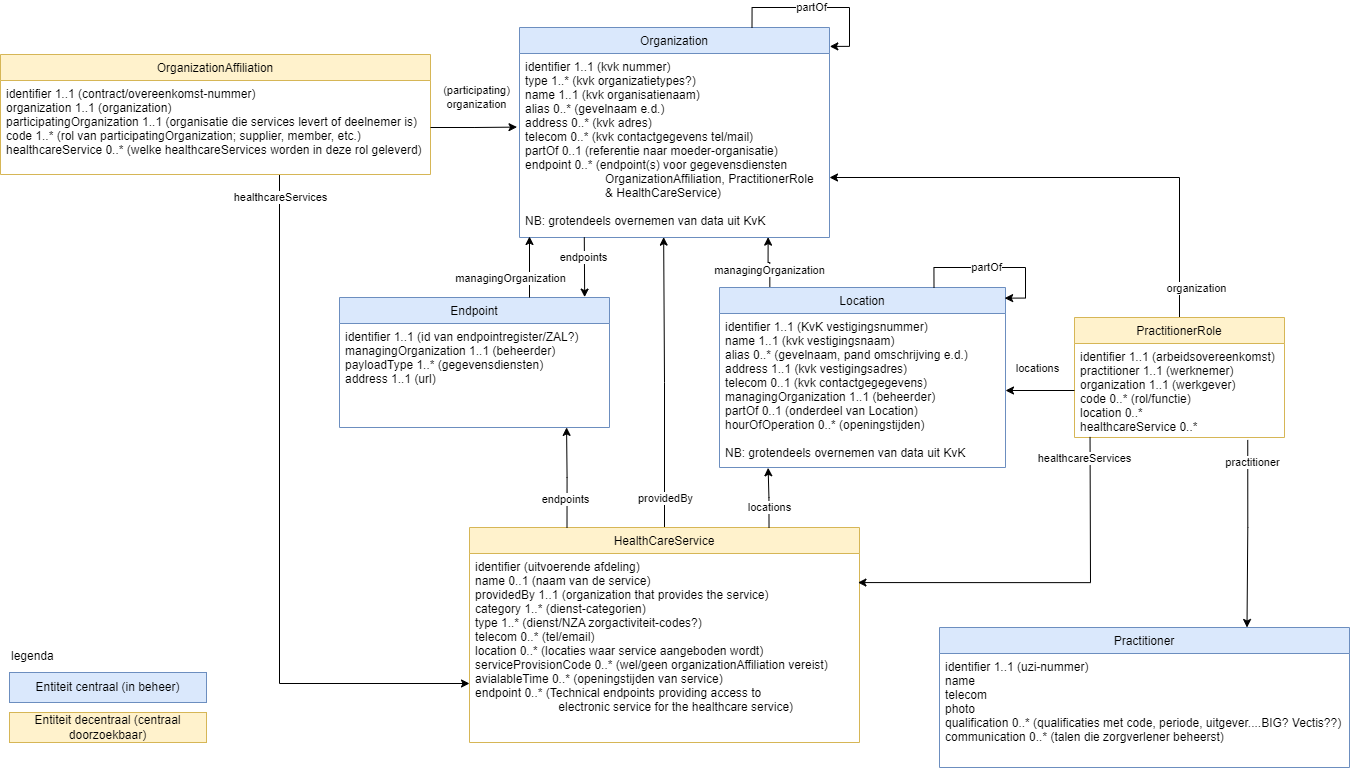

The diagram above was exported from draw.io. Its source (the exported page's mxGraphModel, read from the mxfile embedded in the PNG):
<mxGraphModel dx="2327" dy="1024" grid="1" gridSize="10" guides="1" tooltips="1" connect="1" arrows="1" fold="1" page="1" pageScale="1" pageWidth="827" pageHeight="1169" math="0" shadow="0">
  <root>
    <mxCell id="WIyWlLk6GJQsqaUBKTNV-0" />
    <mxCell id="WIyWlLk6GJQsqaUBKTNV-1" parent="WIyWlLk6GJQsqaUBKTNV-0" />
    <mxCell id="cwYQCuxFqWKacU8e3eIT-34" style="edgeStyle=orthogonalEdgeStyle;rounded=0;orthogonalLoop=1;jettySize=auto;html=1;exitX=0.176;exitY=-0.004;exitDx=0;exitDy=0;exitPerimeter=0;entryX=0.802;entryY=0.998;entryDx=0;entryDy=0;entryPerimeter=0;" edge="1" parent="WIyWlLk6GJQsqaUBKTNV-1" source="8zQjPanMbmEwTwC3fcHz-0" target="8zQjPanMbmEwTwC3fcHz-7">
      <mxGeometry relative="1" as="geometry" />
    </mxCell>
    <mxCell id="cwYQCuxFqWKacU8e3eIT-35" value="managingOrganization" style="edgeLabel;html=1;align=center;verticalAlign=middle;resizable=0;points=[];" vertex="1" connectable="0" parent="cwYQCuxFqWKacU8e3eIT-34">
      <mxGeometry x="-0.3122" y="1" relative="1" as="geometry">
        <mxPoint as="offset" />
      </mxGeometry>
    </mxCell>
    <mxCell id="8zQjPanMbmEwTwC3fcHz-0" value="Location" style="swimlane;fontStyle=0;align=center;verticalAlign=top;childLayout=stackLayout;horizontal=1;startSize=26;horizontalStack=0;resizeParent=1;resizeLast=0;collapsible=1;marginBottom=0;rounded=0;shadow=0;strokeWidth=1;fillColor=#dae8fc;strokeColor=#6c8ebf;" parent="WIyWlLk6GJQsqaUBKTNV-1" vertex="1">
      <mxGeometry x="710" y="560" width="286" height="180" as="geometry">
        <mxRectangle x="330" y="360" width="170" height="26" as="alternateBounds" />
      </mxGeometry>
    </mxCell>
    <mxCell id="8zQjPanMbmEwTwC3fcHz-1" value="identifier 1..1 (KvK vestigingsnummer)&#10;name 1..1 (kvk vestigingsnaam)&#10;alias 0..* (gevelnaam, pand omschrijving e.d.)&#10;address 1..1 (kvk vestigingsadres)&#10;telecom 0..1 (kvk contactgegegevens)&#10;managingOrganization 1..1 (beheerder)&#10;partOf 0..1 (onderdeel van Location)&#10;hourOfOperation 0..* (openingstijden)&#10;&#10;NB: grotendeels overnemen van data uit KvK" style="text;align=left;verticalAlign=top;spacingLeft=4;spacingRight=4;overflow=hidden;rotatable=0;points=[[0,0.5],[1,0.5]];portConstraint=eastwest;" parent="8zQjPanMbmEwTwC3fcHz-0" vertex="1">
      <mxGeometry y="26" width="286" height="154" as="geometry" />
    </mxCell>
    <mxCell id="8zQjPanMbmEwTwC3fcHz-3" value="Endpoint" style="swimlane;fontStyle=0;align=center;verticalAlign=top;childLayout=stackLayout;horizontal=1;startSize=26;horizontalStack=0;resizeParent=1;resizeLast=0;collapsible=1;marginBottom=0;rounded=0;shadow=0;strokeWidth=1;fillColor=#dae8fc;strokeColor=#6c8ebf;" parent="WIyWlLk6GJQsqaUBKTNV-1" vertex="1">
      <mxGeometry x="330" y="570" width="270" height="130" as="geometry">
        <mxRectangle x="650" y="210" width="170" height="26" as="alternateBounds" />
      </mxGeometry>
    </mxCell>
    <mxCell id="8zQjPanMbmEwTwC3fcHz-4" value="identifier 1..1 (id van endpointregister/ZAL?)&#10;managingOrganization 1..1 (beheerder)&#10;payloadType 1..* (gegevensdiensten) &#10;address 1..1 (url)" style="text;align=left;verticalAlign=top;spacingLeft=4;spacingRight=4;overflow=hidden;rotatable=0;points=[[0,0.5],[1,0.5]];portConstraint=eastwest;" parent="8zQjPanMbmEwTwC3fcHz-3" vertex="1">
      <mxGeometry y="26" width="270" height="104" as="geometry" />
    </mxCell>
    <mxCell id="8zQjPanMbmEwTwC3fcHz-6" value="Organization" style="swimlane;fontStyle=0;align=center;verticalAlign=top;childLayout=stackLayout;horizontal=1;startSize=26;horizontalStack=0;resizeParent=1;resizeLast=0;collapsible=1;marginBottom=0;rounded=0;shadow=0;strokeWidth=1;fillColor=#dae8fc;strokeColor=#6c8ebf;" parent="WIyWlLk6GJQsqaUBKTNV-1" vertex="1">
      <mxGeometry x="510" y="300" width="310" height="210" as="geometry">
        <mxRectangle x="334" y="200" width="170" height="26" as="alternateBounds" />
      </mxGeometry>
    </mxCell>
    <mxCell id="8zQjPanMbmEwTwC3fcHz-7" value="identifier 1..1 (kvk nummer)&#10;type 1..* (kvk organizatietypes?)&#10;name 1..1 (kvk organisatienaam)&#10;alias 0..* (gevelnaam e.d.)&#10;address 0..* (kvk adres)&#10;telecom 0..* (kvk contactgegevens tel/mail)&#10;partOf 0..1 (referentie naar moeder-organisatie)&#10;endpoint 0..* (endpoint(s) voor gegevensdiensten &#10;                        OrganizationAffiliation, PractitionerRole &#10;                        &amp; HealthCareService)&#10;&#10;NB: grotendeels overnemen van data uit KvK" style="text;align=left;verticalAlign=top;spacingLeft=4;spacingRight=4;overflow=hidden;rotatable=0;points=[[0,0.5],[1,0.5]];portConstraint=eastwest;" parent="8zQjPanMbmEwTwC3fcHz-6" vertex="1">
      <mxGeometry y="26" width="310" height="184" as="geometry" />
    </mxCell>
    <mxCell id="cwYQCuxFqWKacU8e3eIT-13" style="edgeStyle=orthogonalEdgeStyle;rounded=0;orthogonalLoop=1;jettySize=auto;html=1;" edge="1" parent="WIyWlLk6GJQsqaUBKTNV-1" source="8zQjPanMbmEwTwC3fcHz-9" target="8zQjPanMbmEwTwC3fcHz-15">
      <mxGeometry relative="1" as="geometry">
        <Array as="points">
          <mxPoint x="270" y="956" />
        </Array>
      </mxGeometry>
    </mxCell>
    <mxCell id="cwYQCuxFqWKacU8e3eIT-14" value="healthcareServices" style="edgeLabel;html=1;align=center;verticalAlign=middle;resizable=0;points=[];" vertex="1" connectable="0" parent="cwYQCuxFqWKacU8e3eIT-13">
      <mxGeometry x="0.3747" y="-4" relative="1" as="geometry">
        <mxPoint x="4" y="-458" as="offset" />
      </mxGeometry>
    </mxCell>
    <mxCell id="8zQjPanMbmEwTwC3fcHz-9" value="OrganizationAffiliation" style="swimlane;fontStyle=0;align=center;verticalAlign=top;childLayout=stackLayout;horizontal=1;startSize=26;horizontalStack=0;resizeParent=1;resizeLast=0;collapsible=1;marginBottom=0;rounded=0;shadow=0;strokeWidth=1;fillColor=#fff2cc;strokeColor=#d6b656;" parent="WIyWlLk6GJQsqaUBKTNV-1" vertex="1">
      <mxGeometry x="-9" y="327" width="430" height="120" as="geometry">
        <mxRectangle x="180" y="130" width="170" height="26" as="alternateBounds" />
      </mxGeometry>
    </mxCell>
    <mxCell id="8zQjPanMbmEwTwC3fcHz-10" value="identifier 1..1 (contract/overeenkomst-nummer)&#10;organization 1..1 (organization)&#10;participatingOrganization 1..1 (organisatie die services levert of deelnemer is)&#10;code 1..* (rol van participatingOrganization; supplier, member, etc.)&#10;healthcareService 0..* (welke healthcareServices worden in deze rol geleverd)" style="text;align=left;verticalAlign=top;spacingLeft=4;spacingRight=4;overflow=hidden;rotatable=0;points=[[0,0.5],[1,0.5]];portConstraint=eastwest;" parent="8zQjPanMbmEwTwC3fcHz-9" vertex="1">
      <mxGeometry y="26" width="430" height="94" as="geometry" />
    </mxCell>
    <mxCell id="8zQjPanMbmEwTwC3fcHz-12" value="Practitioner" style="swimlane;fontStyle=0;align=center;verticalAlign=top;childLayout=stackLayout;horizontal=1;startSize=26;horizontalStack=0;resizeParent=1;resizeLast=0;collapsible=1;marginBottom=0;rounded=0;shadow=0;strokeWidth=1;fillColor=#dae8fc;strokeColor=#6c8ebf;" parent="WIyWlLk6GJQsqaUBKTNV-1" vertex="1">
      <mxGeometry x="930" y="900" width="410" height="140" as="geometry">
        <mxRectangle x="330" y="360" width="170" height="26" as="alternateBounds" />
      </mxGeometry>
    </mxCell>
    <mxCell id="8zQjPanMbmEwTwC3fcHz-13" value="identifier 1..1 (uzi-nummer)&#10;name&#10;telecom&#10;photo&#10;qualification 0..* (qualificaties met code, periode, uitgever....BIG? Vectis??)&#10;communication 0..* (talen die zorgverlener beheerst)" style="text;align=left;verticalAlign=top;spacingLeft=4;spacingRight=4;overflow=hidden;rotatable=0;points=[[0,0.5],[1,0.5]];portConstraint=eastwest;" parent="8zQjPanMbmEwTwC3fcHz-12" vertex="1">
      <mxGeometry y="26" width="410" height="114" as="geometry" />
    </mxCell>
    <mxCell id="cwYQCuxFqWKacU8e3eIT-3" style="edgeStyle=orthogonalEdgeStyle;rounded=0;orthogonalLoop=1;jettySize=auto;html=1;entryX=0.465;entryY=0.998;entryDx=0;entryDy=0;entryPerimeter=0;" edge="1" parent="WIyWlLk6GJQsqaUBKTNV-1" source="8zQjPanMbmEwTwC3fcHz-15" target="8zQjPanMbmEwTwC3fcHz-7">
      <mxGeometry relative="1" as="geometry" />
    </mxCell>
    <mxCell id="cwYQCuxFqWKacU8e3eIT-4" value="providedBy" style="edgeLabel;html=1;align=center;verticalAlign=middle;resizable=0;points=[];" vertex="1" connectable="0" parent="cwYQCuxFqWKacU8e3eIT-3">
      <mxGeometry x="-0.1868" y="2" relative="1" as="geometry">
        <mxPoint x="2" y="89" as="offset" />
      </mxGeometry>
    </mxCell>
    <mxCell id="8zQjPanMbmEwTwC3fcHz-15" value="HealthCareService" style="swimlane;fontStyle=0;align=center;verticalAlign=top;childLayout=stackLayout;horizontal=1;startSize=26;horizontalStack=0;resizeParent=1;resizeLast=0;collapsible=1;marginBottom=0;rounded=0;shadow=0;strokeWidth=1;fillColor=#fff2cc;strokeColor=#d6b656;" parent="WIyWlLk6GJQsqaUBKTNV-1" vertex="1">
      <mxGeometry x="460" y="800" width="390" height="215" as="geometry">
        <mxRectangle x="460" y="848" width="170" height="26" as="alternateBounds" />
      </mxGeometry>
    </mxCell>
    <mxCell id="8zQjPanMbmEwTwC3fcHz-16" value="identifier (uitvoerende afdeling)&#10;name 0..1 (naam van de service)&#10;providedBy 1..1 (organization that provides the service)&#10;category 1..* (dienst-categorien)&#10;type 1..* (dienst/NZA zorgactiviteit-codes?)&#10;telecom 0..* (tel/email)&#10;location 0..* (locaties waar service aangeboden wordt)&#10;serviceProvisionCode 0..* (wel/geen organizationAffiliation vereist)&#10;avialableTime 0..* (openingstijden van service)&#10;endpoint 0..* (Technical endpoints providing access to&#10;                         electronic service for the healthcare service)" style="text;align=left;verticalAlign=top;spacingLeft=4;spacingRight=4;overflow=hidden;rotatable=0;points=[[0,0.5],[1,0.5]];portConstraint=eastwest;" parent="8zQjPanMbmEwTwC3fcHz-15" vertex="1">
      <mxGeometry y="26" width="390" height="184" as="geometry" />
    </mxCell>
    <mxCell id="8zQjPanMbmEwTwC3fcHz-18" style="edgeStyle=orthogonalEdgeStyle;rounded=0;orthogonalLoop=1;jettySize=auto;html=1;" parent="WIyWlLk6GJQsqaUBKTNV-1" edge="1">
      <mxGeometry relative="1" as="geometry">
        <mxPoint x="520" y="570" as="sourcePoint" />
        <mxPoint x="520" y="509" as="targetPoint" />
        <Array as="points">
          <mxPoint x="520" y="509" />
        </Array>
      </mxGeometry>
    </mxCell>
    <mxCell id="8zQjPanMbmEwTwC3fcHz-19" value="managingOrganization" style="edgeLabel;html=1;align=center;verticalAlign=middle;resizable=0;points=[];" parent="8zQjPanMbmEwTwC3fcHz-18" vertex="1" connectable="0">
      <mxGeometry x="0.1834" y="1" relative="1" as="geometry">
        <mxPoint x="-19" y="16" as="offset" />
      </mxGeometry>
    </mxCell>
    <mxCell id="cwYQCuxFqWKacU8e3eIT-1" style="edgeStyle=orthogonalEdgeStyle;rounded=0;orthogonalLoop=1;jettySize=auto;html=1;entryX=1.001;entryY=0.09;entryDx=0;entryDy=0;entryPerimeter=0;exitX=0.75;exitY=0;exitDx=0;exitDy=0;" edge="1" parent="WIyWlLk6GJQsqaUBKTNV-1" source="8zQjPanMbmEwTwC3fcHz-6" target="8zQjPanMbmEwTwC3fcHz-6">
      <mxGeometry relative="1" as="geometry" />
    </mxCell>
    <mxCell id="cwYQCuxFqWKacU8e3eIT-8" value="partOf" style="edgeLabel;html=1;align=center;verticalAlign=middle;resizable=0;points=[];" vertex="1" connectable="0" parent="cwYQCuxFqWKacU8e3eIT-1">
      <mxGeometry x="-0.1081" y="1" relative="1" as="geometry">
        <mxPoint as="offset" />
      </mxGeometry>
    </mxCell>
    <mxCell id="cwYQCuxFqWKacU8e3eIT-2" style="edgeStyle=orthogonalEdgeStyle;rounded=0;orthogonalLoop=1;jettySize=auto;html=1;entryX=0.997;entryY=0.059;entryDx=0;entryDy=0;entryPerimeter=0;exitX=0.75;exitY=0;exitDx=0;exitDy=0;" edge="1" parent="WIyWlLk6GJQsqaUBKTNV-1" source="8zQjPanMbmEwTwC3fcHz-0" target="8zQjPanMbmEwTwC3fcHz-0">
      <mxGeometry relative="1" as="geometry" />
    </mxCell>
    <mxCell id="cwYQCuxFqWKacU8e3eIT-7" value="partOf" style="edgeLabel;html=1;align=center;verticalAlign=middle;resizable=0;points=[];" vertex="1" connectable="0" parent="cwYQCuxFqWKacU8e3eIT-2">
      <mxGeometry x="-0.1151" y="1" relative="1" as="geometry">
        <mxPoint as="offset" />
      </mxGeometry>
    </mxCell>
    <mxCell id="cwYQCuxFqWKacU8e3eIT-5" style="edgeStyle=orthogonalEdgeStyle;rounded=0;orthogonalLoop=1;jettySize=auto;html=1;exitX=0.768;exitY=0;exitDx=0;exitDy=0;entryX=0.17;entryY=1.002;entryDx=0;entryDy=0;entryPerimeter=0;exitPerimeter=0;" edge="1" parent="WIyWlLk6GJQsqaUBKTNV-1" source="8zQjPanMbmEwTwC3fcHz-15" target="8zQjPanMbmEwTwC3fcHz-1">
      <mxGeometry relative="1" as="geometry" />
    </mxCell>
    <mxCell id="cwYQCuxFqWKacU8e3eIT-6" value="locations" style="edgeLabel;html=1;align=center;verticalAlign=middle;resizable=0;points=[];" vertex="1" connectable="0" parent="cwYQCuxFqWKacU8e3eIT-5">
      <mxGeometry x="0.5823" relative="1" as="geometry">
        <mxPoint x="1" y="27" as="offset" />
      </mxGeometry>
    </mxCell>
    <mxCell id="cwYQCuxFqWKacU8e3eIT-11" style="edgeStyle=orthogonalEdgeStyle;rounded=0;orthogonalLoop=1;jettySize=auto;html=1;exitX=0.25;exitY=0;exitDx=0;exitDy=0;entryX=0.841;entryY=0.999;entryDx=0;entryDy=0;entryPerimeter=0;" edge="1" parent="WIyWlLk6GJQsqaUBKTNV-1" source="8zQjPanMbmEwTwC3fcHz-15" target="8zQjPanMbmEwTwC3fcHz-4">
      <mxGeometry relative="1" as="geometry" />
    </mxCell>
    <mxCell id="cwYQCuxFqWKacU8e3eIT-12" value="endpoints" style="edgeLabel;html=1;align=center;verticalAlign=middle;resizable=0;points=[];" vertex="1" connectable="0" parent="cwYQCuxFqWKacU8e3eIT-11">
      <mxGeometry x="0.0289" y="2" relative="1" as="geometry">
        <mxPoint y="22" as="offset" />
      </mxGeometry>
    </mxCell>
    <mxCell id="cwYQCuxFqWKacU8e3eIT-15" style="edgeStyle=orthogonalEdgeStyle;rounded=0;orthogonalLoop=1;jettySize=auto;html=1;exitX=1;exitY=0.5;exitDx=0;exitDy=0;entryX=-0.008;entryY=0.4;entryDx=0;entryDy=0;entryPerimeter=0;" edge="1" parent="WIyWlLk6GJQsqaUBKTNV-1" source="8zQjPanMbmEwTwC3fcHz-10" target="8zQjPanMbmEwTwC3fcHz-7">
      <mxGeometry relative="1" as="geometry" />
    </mxCell>
    <mxCell id="cwYQCuxFqWKacU8e3eIT-16" value="(participating)&lt;br&gt;organization" style="edgeLabel;html=1;align=center;verticalAlign=middle;resizable=0;points=[];" vertex="1" connectable="0" parent="cwYQCuxFqWKacU8e3eIT-15">
      <mxGeometry x="0.0265" y="-1" relative="1" as="geometry">
        <mxPoint x="1" y="-31" as="offset" />
      </mxGeometry>
    </mxCell>
    <mxCell id="cwYQCuxFqWKacU8e3eIT-25" style="edgeStyle=orthogonalEdgeStyle;rounded=0;orthogonalLoop=1;jettySize=auto;html=1;entryX=0.75;entryY=0;entryDx=0;entryDy=0;exitX=0.825;exitY=1.026;exitDx=0;exitDy=0;exitPerimeter=0;" edge="1" parent="WIyWlLk6GJQsqaUBKTNV-1" source="cwYQCuxFqWKacU8e3eIT-23" target="8zQjPanMbmEwTwC3fcHz-12">
      <mxGeometry relative="1" as="geometry">
        <Array as="points">
          <mxPoint x="1238" y="800" />
          <mxPoint x="1238" y="800" />
        </Array>
      </mxGeometry>
    </mxCell>
    <mxCell id="cwYQCuxFqWKacU8e3eIT-33" value="practitioner" style="edgeLabel;html=1;align=center;verticalAlign=middle;resizable=0;points=[];" vertex="1" connectable="0" parent="cwYQCuxFqWKacU8e3eIT-25">
      <mxGeometry x="0.1451" relative="1" as="geometry">
        <mxPoint x="4" y="-85" as="offset" />
      </mxGeometry>
    </mxCell>
    <mxCell id="cwYQCuxFqWKacU8e3eIT-26" style="edgeStyle=orthogonalEdgeStyle;rounded=0;orthogonalLoop=1;jettySize=auto;html=1;exitX=0.5;exitY=0;exitDx=0;exitDy=0;" edge="1" parent="WIyWlLk6GJQsqaUBKTNV-1" source="cwYQCuxFqWKacU8e3eIT-22" target="8zQjPanMbmEwTwC3fcHz-6">
      <mxGeometry relative="1" as="geometry">
        <Array as="points">
          <mxPoint x="1170" y="450" />
        </Array>
      </mxGeometry>
    </mxCell>
    <mxCell id="cwYQCuxFqWKacU8e3eIT-27" value="organization" style="edgeLabel;html=1;align=center;verticalAlign=middle;resizable=0;points=[];" vertex="1" connectable="0" parent="cwYQCuxFqWKacU8e3eIT-26">
      <mxGeometry x="0.2752" y="-1" relative="1" as="geometry">
        <mxPoint x="189" y="111" as="offset" />
      </mxGeometry>
    </mxCell>
    <mxCell id="cwYQCuxFqWKacU8e3eIT-22" value="PractitionerRole" style="swimlane;fontStyle=0;align=center;verticalAlign=top;childLayout=stackLayout;horizontal=1;startSize=26;horizontalStack=0;resizeParent=1;resizeLast=0;collapsible=1;marginBottom=0;rounded=0;shadow=0;strokeWidth=1;fillColor=#fff2cc;strokeColor=#d6b656;" vertex="1" parent="WIyWlLk6GJQsqaUBKTNV-1">
      <mxGeometry x="1065" y="590" width="210" height="120" as="geometry">
        <mxRectangle x="330" y="360" width="170" height="26" as="alternateBounds" />
      </mxGeometry>
    </mxCell>
    <mxCell id="cwYQCuxFqWKacU8e3eIT-23" value="identifier 1..1 (arbeidsovereenkomst)&#10;practitioner 1..1 (werknemer)&#10;organization 1..1 (werkgever)&#10;code 0..* (rol/functie)&#10;location 0..*&#10;healthcareService 0..*" style="text;align=left;verticalAlign=top;spacingLeft=4;spacingRight=4;overflow=hidden;rotatable=0;points=[[0,0.5],[1,0.5]];portConstraint=eastwest;" vertex="1" parent="cwYQCuxFqWKacU8e3eIT-22">
      <mxGeometry y="26" width="210" height="94" as="geometry" />
    </mxCell>
    <mxCell id="cwYQCuxFqWKacU8e3eIT-24" style="edgeStyle=orthogonalEdgeStyle;rounded=0;orthogonalLoop=1;jettySize=auto;html=1;entryX=1;entryY=0.5;entryDx=0;entryDy=0;" edge="1" parent="WIyWlLk6GJQsqaUBKTNV-1" source="cwYQCuxFqWKacU8e3eIT-23" target="8zQjPanMbmEwTwC3fcHz-1">
      <mxGeometry relative="1" as="geometry" />
    </mxCell>
    <mxCell id="cwYQCuxFqWKacU8e3eIT-32" value="locations" style="edgeLabel;html=1;align=center;verticalAlign=middle;resizable=0;points=[];" vertex="1" connectable="0" parent="cwYQCuxFqWKacU8e3eIT-24">
      <mxGeometry x="0.3611" y="-3" relative="1" as="geometry">
        <mxPoint x="9" y="-20" as="offset" />
      </mxGeometry>
    </mxCell>
    <mxCell id="cwYQCuxFqWKacU8e3eIT-28" style="edgeStyle=orthogonalEdgeStyle;rounded=0;orthogonalLoop=1;jettySize=auto;html=1;entryX=0.996;entryY=0.158;entryDx=0;entryDy=0;entryPerimeter=0;exitX=0.074;exitY=0.994;exitDx=0;exitDy=0;exitPerimeter=0;" edge="1" parent="WIyWlLk6GJQsqaUBKTNV-1" source="cwYQCuxFqWKacU8e3eIT-23" target="8zQjPanMbmEwTwC3fcHz-16">
      <mxGeometry relative="1" as="geometry">
        <Array as="points">
          <mxPoint x="1081" y="710" />
          <mxPoint x="1081" y="710" />
          <mxPoint x="1081" y="855" />
        </Array>
      </mxGeometry>
    </mxCell>
    <mxCell id="cwYQCuxFqWKacU8e3eIT-31" value="healthcareServices" style="edgeLabel;html=1;align=center;verticalAlign=middle;resizable=0;points=[];" vertex="1" connectable="0" parent="cwYQCuxFqWKacU8e3eIT-28">
      <mxGeometry x="0.0466" y="-2" relative="1" as="geometry">
        <mxPoint x="46" y="-123" as="offset" />
      </mxGeometry>
    </mxCell>
    <mxCell id="cwYQCuxFqWKacU8e3eIT-39" value="" style="endArrow=classic;html=1;rounded=0;exitX=0.209;exitY=0.999;exitDx=0;exitDy=0;exitPerimeter=0;entryX=0.908;entryY=-0.003;entryDx=0;entryDy=0;entryPerimeter=0;" edge="1" parent="WIyWlLk6GJQsqaUBKTNV-1" source="8zQjPanMbmEwTwC3fcHz-7" target="8zQjPanMbmEwTwC3fcHz-3">
      <mxGeometry width="50" height="50" relative="1" as="geometry">
        <mxPoint x="570" y="590" as="sourcePoint" />
        <mxPoint x="620" y="540" as="targetPoint" />
      </mxGeometry>
    </mxCell>
    <mxCell id="cwYQCuxFqWKacU8e3eIT-40" value="endpoints" style="edgeLabel;html=1;align=center;verticalAlign=middle;resizable=0;points=[];" vertex="1" connectable="0" parent="cwYQCuxFqWKacU8e3eIT-39">
      <mxGeometry x="0.0745" y="-2" relative="1" as="geometry">
        <mxPoint y="-12" as="offset" />
      </mxGeometry>
    </mxCell>
    <mxCell id="cwYQCuxFqWKacU8e3eIT-46" value="" style="group" vertex="1" connectable="0" parent="WIyWlLk6GJQsqaUBKTNV-1">
      <mxGeometry y="915" width="197" height="100" as="geometry" />
    </mxCell>
    <mxCell id="cwYQCuxFqWKacU8e3eIT-42" value="legenda&lt;br style=&quot;border-color: var(--border-color);&quot;&gt;&lt;br style=&quot;border-color: var(--border-color);&quot;&gt;&lt;span style=&quot;&quot;&gt;&lt;br&gt;&lt;/span&gt;" style="rounded=0;whiteSpace=wrap;html=1;align=left;verticalAlign=top;strokeColor=none;" vertex="1" parent="cwYQCuxFqWKacU8e3eIT-46">
      <mxGeometry width="70" height="20" as="geometry" />
    </mxCell>
    <mxCell id="cwYQCuxFqWKacU8e3eIT-43" value="Entiteit centraal (in beheer)" style="rounded=0;whiteSpace=wrap;html=1;fillColor=#dae8fc;strokeColor=#6c8ebf;" vertex="1" parent="cwYQCuxFqWKacU8e3eIT-46">
      <mxGeometry y="30" width="197" height="30" as="geometry" />
    </mxCell>
    <mxCell id="cwYQCuxFqWKacU8e3eIT-44" value="Entiteit decentraal (centraal doorzoekbaar)" style="rounded=0;whiteSpace=wrap;html=1;fillColor=#fff2cc;strokeColor=#d6b656;" vertex="1" parent="cwYQCuxFqWKacU8e3eIT-46">
      <mxGeometry y="70" width="197" height="30" as="geometry" />
    </mxCell>
  </root>
</mxGraphModel>